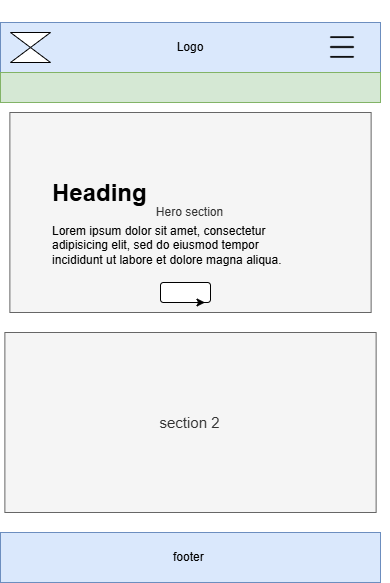

The diagram above was exported from draw.io. Its source (the exported page's mxGraphModel, read from the mxfile embedded in the PNG):
<mxGraphModel dx="1246" dy="1546" grid="1" gridSize="10" guides="1" tooltips="1" connect="1" arrows="1" fold="1" page="1" pageScale="1" pageWidth="850" pageHeight="1100" math="0" shadow="0">
  <root>
    <mxCell id="0" />
    <mxCell id="1" parent="0" />
    <mxCell id="WIq_p3EB5wWghVXZeAEu-1" value="Logo" style="rounded=0;whiteSpace=wrap;html=1;fillColor=#dae8fc;strokeColor=#6c8ebf;" parent="1" vertex="1">
      <mxGeometry x="300" y="10" width="380" height="50" as="geometry" />
    </mxCell>
    <mxCell id="WIq_p3EB5wWghVXZeAEu-2" value="" style="rounded=0;whiteSpace=wrap;html=1;fillColor=#d5e8d4;strokeColor=#82b366;" parent="1" vertex="1">
      <mxGeometry x="300" y="60" width="380" height="30" as="geometry" />
    </mxCell>
    <mxCell id="WIq_p3EB5wWghVXZeAEu-4" value="Hero section" style="rounded=0;whiteSpace=wrap;html=1;fillColor=#f5f5f5;fontColor=#333333;strokeColor=#666666;" parent="1" vertex="1">
      <mxGeometry x="309.38" y="100" width="361.25" height="200" as="geometry" />
    </mxCell>
    <mxCell id="WIq_p3EB5wWghVXZeAEu-5" value="footer&amp;nbsp;" style="rounded=0;whiteSpace=wrap;html=1;fillColor=#dae8fc;strokeColor=#6c8ebf;" parent="1" vertex="1">
      <mxGeometry x="300" y="520" width="380" height="50" as="geometry" />
    </mxCell>
    <mxCell id="WIq_p3EB5wWghVXZeAEu-6" value="" style="rounded=1;whiteSpace=wrap;html=1;" parent="1" vertex="1">
      <mxGeometry x="460" y="270" width="50" height="20" as="geometry" />
    </mxCell>
    <mxCell id="WIq_p3EB5wWghVXZeAEu-7" value="&lt;h1 style=&quot;margin-top: 0px;&quot;&gt;Heading&lt;/h1&gt;&lt;p&gt;Lorem ipsum dolor sit amet, consectetur adipisicing elit, sed do eiusmod tempor incididunt ut labore et dolore magna aliqua.&lt;/p&gt;" style="text;html=1;whiteSpace=wrap;overflow=hidden;rounded=0;" parent="1" vertex="1">
      <mxGeometry x="350" y="160" width="245" height="100" as="geometry" />
    </mxCell>
    <mxCell id="_RG7IbOzNix3ea7chffk-2" value="&lt;font style=&quot;font-size: 15px;&quot;&gt;section 2&lt;/font&gt;" style="rounded=0;whiteSpace=wrap;html=1;fillColor=#f5f5f5;fontColor=#333333;strokeColor=#666666;" parent="1" vertex="1">
      <mxGeometry x="304.38" y="320" width="371.25" height="180" as="geometry" />
    </mxCell>
    <mxCell id="_RG7IbOzNix3ea7chffk-4" value="" style="shape=collate;whiteSpace=wrap;html=1;" parent="1" vertex="1">
      <mxGeometry x="310" y="20" width="40" height="30" as="geometry" />
    </mxCell>
    <mxCell id="qUlhw9lSemRm7_I_q_D4-3" style="edgeStyle=orthogonalEdgeStyle;rounded=0;orthogonalLoop=1;jettySize=auto;html=1;exitX=0.25;exitY=1;exitDx=0;exitDy=0;entryX=0.89;entryY=0.967;entryDx=0;entryDy=0;entryPerimeter=0;" edge="1" parent="1" source="WIq_p3EB5wWghVXZeAEu-6" target="WIq_p3EB5wWghVXZeAEu-6">
      <mxGeometry relative="1" as="geometry" />
    </mxCell>
    <mxCell id="qUlhw9lSemRm7_I_q_D4-5" value="" style="shape=image;html=1;verticalAlign=top;verticalLabelPosition=bottom;labelBackgroundColor=#ffffff;imageAspect=0;aspect=fixed;image=https://cdn4.iconfinder.com/data/icons/basic-user-interface-2/512/User_Interface-03-128.png" vertex="1" parent="1">
      <mxGeometry x="595" y="-12" width="94" height="94" as="geometry" />
    </mxCell>
    <mxCell id="qUlhw9lSemRm7_I_q_D4-7" value="" style="rounded=1;whiteSpace=wrap;html=1;arcSize=50;" vertex="1" parent="1">
      <mxGeometry x="460" y="480" width="20" as="geometry" />
    </mxCell>
  </root>
</mxGraphModel>